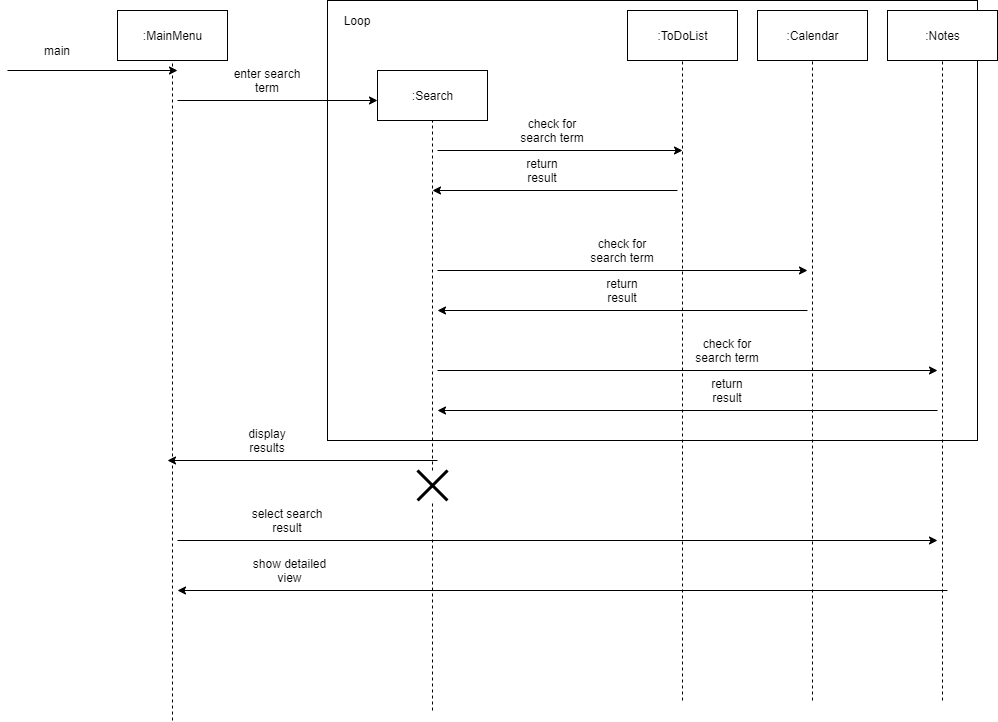

The diagram above was exported from draw.io. Its source (the exported page's mxGraphModel, read from the mxfile embedded in the PNG):
<mxGraphModel dx="1979" dy="1832" grid="1" gridSize="10" guides="1" tooltips="1" connect="1" arrows="1" fold="1" page="1" pageScale="1" pageWidth="827" pageHeight="1169" math="0" shadow="0">
  <root>
    <mxCell id="iUwTE2AulW6SaYz5uE_d-0" />
    <mxCell id="iUwTE2AulW6SaYz5uE_d-1" parent="iUwTE2AulW6SaYz5uE_d-0" />
    <mxCell id="iUwTE2AulW6SaYz5uE_d-2" value="" style="rounded=0;whiteSpace=wrap;html=1;" vertex="1" parent="iUwTE2AulW6SaYz5uE_d-1">
      <mxGeometry x="-290" y="-740" width="650" height="440" as="geometry" />
    </mxCell>
    <mxCell id="iUwTE2AulW6SaYz5uE_d-3" value=":MainMenu" style="html=1;" vertex="1" parent="iUwTE2AulW6SaYz5uE_d-1">
      <mxGeometry x="-500" y="-730" width="110" height="50" as="geometry" />
    </mxCell>
    <mxCell id="iUwTE2AulW6SaYz5uE_d-4" value=":Search" style="html=1;" vertex="1" parent="iUwTE2AulW6SaYz5uE_d-1">
      <mxGeometry x="-240" y="-670" width="110" height="50" as="geometry" />
    </mxCell>
    <mxCell id="iUwTE2AulW6SaYz5uE_d-5" value="" style="endArrow=classic;html=1;" edge="1" parent="iUwTE2AulW6SaYz5uE_d-1">
      <mxGeometry width="50" height="50" relative="1" as="geometry">
        <mxPoint x="-440" y="-640" as="sourcePoint" />
        <mxPoint x="-240" y="-640" as="targetPoint" />
      </mxGeometry>
    </mxCell>
    <mxCell id="iUwTE2AulW6SaYz5uE_d-6" value="" style="endArrow=classic;html=1;" edge="1" parent="iUwTE2AulW6SaYz5uE_d-1">
      <mxGeometry width="50" height="50" relative="1" as="geometry">
        <mxPoint x="-610" y="-670" as="sourcePoint" />
        <mxPoint x="-440" y="-670" as="targetPoint" />
      </mxGeometry>
    </mxCell>
    <mxCell id="iUwTE2AulW6SaYz5uE_d-7" value="main" style="text;html=1;strokeColor=none;fillColor=none;align=center;verticalAlign=middle;whiteSpace=wrap;rounded=0;" vertex="1" parent="iUwTE2AulW6SaYz5uE_d-1">
      <mxGeometry x="-580" y="-700" width="40" height="20" as="geometry" />
    </mxCell>
    <mxCell id="iUwTE2AulW6SaYz5uE_d-8" value="enter search term" style="text;html=1;strokeColor=none;fillColor=none;align=center;verticalAlign=middle;whiteSpace=wrap;rounded=0;" vertex="1" parent="iUwTE2AulW6SaYz5uE_d-1">
      <mxGeometry x="-390" y="-670" width="80" height="20" as="geometry" />
    </mxCell>
    <mxCell id="iUwTE2AulW6SaYz5uE_d-9" value=":ToDoList" style="html=1;" vertex="1" parent="iUwTE2AulW6SaYz5uE_d-1">
      <mxGeometry x="10" y="-730" width="110" height="50" as="geometry" />
    </mxCell>
    <mxCell id="iUwTE2AulW6SaYz5uE_d-10" value="" style="endArrow=classic;html=1;" edge="1" parent="iUwTE2AulW6SaYz5uE_d-1">
      <mxGeometry width="50" height="50" relative="1" as="geometry">
        <mxPoint x="-180" y="-590" as="sourcePoint" />
        <mxPoint x="65" y="-590" as="targetPoint" />
      </mxGeometry>
    </mxCell>
    <mxCell id="iUwTE2AulW6SaYz5uE_d-11" value="check for search term" style="text;html=1;strokeColor=none;fillColor=none;align=center;verticalAlign=middle;whiteSpace=wrap;rounded=0;" vertex="1" parent="iUwTE2AulW6SaYz5uE_d-1">
      <mxGeometry x="-100" y="-620" width="70" height="20" as="geometry" />
    </mxCell>
    <mxCell id="iUwTE2AulW6SaYz5uE_d-12" value="" style="endArrow=classic;html=1;" edge="1" parent="iUwTE2AulW6SaYz5uE_d-1">
      <mxGeometry width="50" height="50" relative="1" as="geometry">
        <mxPoint x="60" y="-550" as="sourcePoint" />
        <mxPoint x="-185" y="-550" as="targetPoint" />
      </mxGeometry>
    </mxCell>
    <mxCell id="iUwTE2AulW6SaYz5uE_d-13" value="return result" style="text;html=1;strokeColor=none;fillColor=none;align=center;verticalAlign=middle;whiteSpace=wrap;rounded=0;" vertex="1" parent="iUwTE2AulW6SaYz5uE_d-1">
      <mxGeometry x="-95" y="-580" width="40" height="20" as="geometry" />
    </mxCell>
    <mxCell id="iUwTE2AulW6SaYz5uE_d-14" value="Loop" style="text;html=1;strokeColor=none;fillColor=none;align=center;verticalAlign=middle;whiteSpace=wrap;rounded=0;" vertex="1" parent="iUwTE2AulW6SaYz5uE_d-1">
      <mxGeometry x="-280" y="-730" width="40" height="20" as="geometry" />
    </mxCell>
    <mxCell id="iUwTE2AulW6SaYz5uE_d-15" value="" style="endArrow=classic;html=1;" edge="1" parent="iUwTE2AulW6SaYz5uE_d-1">
      <mxGeometry width="50" height="50" relative="1" as="geometry">
        <mxPoint x="-180" y="-280" as="sourcePoint" />
        <mxPoint x="-450" y="-280" as="targetPoint" />
      </mxGeometry>
    </mxCell>
    <mxCell id="iUwTE2AulW6SaYz5uE_d-16" value="display results" style="text;html=1;strokeColor=none;fillColor=none;align=center;verticalAlign=middle;whiteSpace=wrap;rounded=0;" vertex="1" parent="iUwTE2AulW6SaYz5uE_d-1">
      <mxGeometry x="-370" y="-310" width="40" height="20" as="geometry" />
    </mxCell>
    <mxCell id="iUwTE2AulW6SaYz5uE_d-17" value="" style="endArrow=none;dashed=1;html=1;entryX=0.5;entryY=1;entryDx=0;entryDy=0;" edge="1" parent="iUwTE2AulW6SaYz5uE_d-1" target="iUwTE2AulW6SaYz5uE_d-3">
      <mxGeometry width="50" height="50" relative="1" as="geometry">
        <mxPoint x="-445" y="-20" as="sourcePoint" />
        <mxPoint x="-170" y="-510" as="targetPoint" />
      </mxGeometry>
    </mxCell>
    <mxCell id="iUwTE2AulW6SaYz5uE_d-18" value="" style="endArrow=none;dashed=1;html=1;entryX=0.5;entryY=1;entryDx=0;entryDy=0;" edge="1" parent="iUwTE2AulW6SaYz5uE_d-1" source="Pjs_D9g8mf_JcLLlMUFy-17" target="iUwTE2AulW6SaYz5uE_d-4">
      <mxGeometry width="50" height="50" relative="1" as="geometry">
        <mxPoint x="-185" y="-139.16666666666666" as="sourcePoint" />
        <mxPoint x="-170" y="-510" as="targetPoint" />
      </mxGeometry>
    </mxCell>
    <mxCell id="iUwTE2AulW6SaYz5uE_d-19" value="" style="endArrow=none;dashed=1;html=1;entryX=0.5;entryY=1;entryDx=0;entryDy=0;" edge="1" parent="iUwTE2AulW6SaYz5uE_d-1" target="iUwTE2AulW6SaYz5uE_d-9">
      <mxGeometry width="50" height="50" relative="1" as="geometry">
        <mxPoint x="65" y="-40" as="sourcePoint" />
        <mxPoint x="-170" y="-630" as="targetPoint" />
      </mxGeometry>
    </mxCell>
    <mxCell id="Pjs_D9g8mf_JcLLlMUFy-1" value=":Calendar" style="html=1;" vertex="1" parent="iUwTE2AulW6SaYz5uE_d-1">
      <mxGeometry x="140" y="-730" width="110" height="50" as="geometry" />
    </mxCell>
    <mxCell id="Pjs_D9g8mf_JcLLlMUFy-3" value=":Notes" style="html=1;" vertex="1" parent="iUwTE2AulW6SaYz5uE_d-1">
      <mxGeometry x="270" y="-730" width="110" height="50" as="geometry" />
    </mxCell>
    <mxCell id="Pjs_D9g8mf_JcLLlMUFy-4" value="" style="endArrow=none;dashed=1;html=1;entryX=0.5;entryY=1;entryDx=0;entryDy=0;" edge="1" parent="iUwTE2AulW6SaYz5uE_d-1" target="Pjs_D9g8mf_JcLLlMUFy-1">
      <mxGeometry width="50" height="50" relative="1" as="geometry">
        <mxPoint x="195" y="-40" as="sourcePoint" />
        <mxPoint x="-40" y="-610" as="targetPoint" />
      </mxGeometry>
    </mxCell>
    <mxCell id="Pjs_D9g8mf_JcLLlMUFy-5" value="" style="endArrow=none;dashed=1;html=1;entryX=0.5;entryY=1;entryDx=0;entryDy=0;" edge="1" parent="iUwTE2AulW6SaYz5uE_d-1" target="Pjs_D9g8mf_JcLLlMUFy-3">
      <mxGeometry width="50" height="50" relative="1" as="geometry">
        <mxPoint x="325" y="-40" as="sourcePoint" />
        <mxPoint x="-40" y="-510" as="targetPoint" />
      </mxGeometry>
    </mxCell>
    <mxCell id="Pjs_D9g8mf_JcLLlMUFy-9" value="" style="endArrow=classic;html=1;" edge="1" parent="iUwTE2AulW6SaYz5uE_d-1">
      <mxGeometry width="50" height="50" relative="1" as="geometry">
        <mxPoint x="-180" y="-470" as="sourcePoint" />
        <mxPoint x="190" y="-470" as="targetPoint" />
      </mxGeometry>
    </mxCell>
    <mxCell id="Pjs_D9g8mf_JcLLlMUFy-10" value="check for search term" style="text;html=1;strokeColor=none;fillColor=none;align=center;verticalAlign=middle;whiteSpace=wrap;rounded=0;" vertex="1" parent="iUwTE2AulW6SaYz5uE_d-1">
      <mxGeometry x="-30" y="-500" width="70" height="20" as="geometry" />
    </mxCell>
    <mxCell id="Pjs_D9g8mf_JcLLlMUFy-11" value="" style="endArrow=classic;html=1;" edge="1" parent="iUwTE2AulW6SaYz5uE_d-1">
      <mxGeometry width="50" height="50" relative="1" as="geometry">
        <mxPoint x="190" y="-430" as="sourcePoint" />
        <mxPoint x="-180.00000000000023" y="-430" as="targetPoint" />
      </mxGeometry>
    </mxCell>
    <mxCell id="Pjs_D9g8mf_JcLLlMUFy-12" value="return result" style="text;html=1;strokeColor=none;fillColor=none;align=center;verticalAlign=middle;whiteSpace=wrap;rounded=0;" vertex="1" parent="iUwTE2AulW6SaYz5uE_d-1">
      <mxGeometry x="-15" y="-460" width="40" height="20" as="geometry" />
    </mxCell>
    <mxCell id="Pjs_D9g8mf_JcLLlMUFy-13" value="" style="endArrow=classic;html=1;" edge="1" parent="iUwTE2AulW6SaYz5uE_d-1">
      <mxGeometry width="50" height="50" relative="1" as="geometry">
        <mxPoint x="-180.00000000000023" y="-370" as="sourcePoint" />
        <mxPoint x="320" y="-370" as="targetPoint" />
      </mxGeometry>
    </mxCell>
    <mxCell id="Pjs_D9g8mf_JcLLlMUFy-14" value="check for search term" style="text;html=1;strokeColor=none;fillColor=none;align=center;verticalAlign=middle;whiteSpace=wrap;rounded=0;" vertex="1" parent="iUwTE2AulW6SaYz5uE_d-1">
      <mxGeometry x="75" y="-400" width="70" height="20" as="geometry" />
    </mxCell>
    <mxCell id="Pjs_D9g8mf_JcLLlMUFy-15" value="" style="endArrow=classic;html=1;" edge="1" parent="iUwTE2AulW6SaYz5uE_d-1">
      <mxGeometry width="50" height="50" relative="1" as="geometry">
        <mxPoint x="320" y="-330" as="sourcePoint" />
        <mxPoint x="-180.00000000000023" y="-330" as="targetPoint" />
      </mxGeometry>
    </mxCell>
    <mxCell id="Pjs_D9g8mf_JcLLlMUFy-16" value="return result" style="text;html=1;strokeColor=none;fillColor=none;align=center;verticalAlign=middle;whiteSpace=wrap;rounded=0;" vertex="1" parent="iUwTE2AulW6SaYz5uE_d-1">
      <mxGeometry x="90" y="-360" width="40" height="20" as="geometry" />
    </mxCell>
    <mxCell id="Pjs_D9g8mf_JcLLlMUFy-17" value="" style="shape=umlDestroy;whiteSpace=wrap;html=1;strokeWidth=3;" vertex="1" parent="iUwTE2AulW6SaYz5uE_d-1">
      <mxGeometry x="-200" y="-270" width="30" height="30" as="geometry" />
    </mxCell>
    <mxCell id="Pjs_D9g8mf_JcLLlMUFy-18" value="" style="endArrow=none;dashed=1;html=1;entryX=0.5;entryY=1;entryDx=0;entryDy=0;" edge="1" parent="iUwTE2AulW6SaYz5uE_d-1" target="Pjs_D9g8mf_JcLLlMUFy-17">
      <mxGeometry width="50" height="50" relative="1" as="geometry">
        <mxPoint x="-185" y="-30" as="sourcePoint" />
        <mxPoint x="-185.00000000000023" y="-620" as="targetPoint" />
      </mxGeometry>
    </mxCell>
    <mxCell id="Pjs_D9g8mf_JcLLlMUFy-19" value="" style="endArrow=classic;html=1;" edge="1" parent="iUwTE2AulW6SaYz5uE_d-1">
      <mxGeometry width="50" height="50" relative="1" as="geometry">
        <mxPoint x="-440" y="-200" as="sourcePoint" />
        <mxPoint x="320" y="-200" as="targetPoint" />
      </mxGeometry>
    </mxCell>
    <mxCell id="Pjs_D9g8mf_JcLLlMUFy-20" value="select search result" style="text;html=1;strokeColor=none;fillColor=none;align=center;verticalAlign=middle;whiteSpace=wrap;rounded=0;" vertex="1" parent="iUwTE2AulW6SaYz5uE_d-1">
      <mxGeometry x="-370" y="-230" width="80" height="20" as="geometry" />
    </mxCell>
    <mxCell id="Pjs_D9g8mf_JcLLlMUFy-21" value="" style="endArrow=classic;html=1;" edge="1" parent="iUwTE2AulW6SaYz5uE_d-1">
      <mxGeometry width="50" height="50" relative="1" as="geometry">
        <mxPoint x="330" y="-150" as="sourcePoint" />
        <mxPoint x="-440" y="-150" as="targetPoint" />
      </mxGeometry>
    </mxCell>
    <mxCell id="Pjs_D9g8mf_JcLLlMUFy-22" value="show detailed view" style="text;html=1;strokeColor=none;fillColor=none;align=center;verticalAlign=middle;whiteSpace=wrap;rounded=0;" vertex="1" parent="iUwTE2AulW6SaYz5uE_d-1">
      <mxGeometry x="-370" y="-180" width="85" height="20" as="geometry" />
    </mxCell>
  </root>
</mxGraphModel>